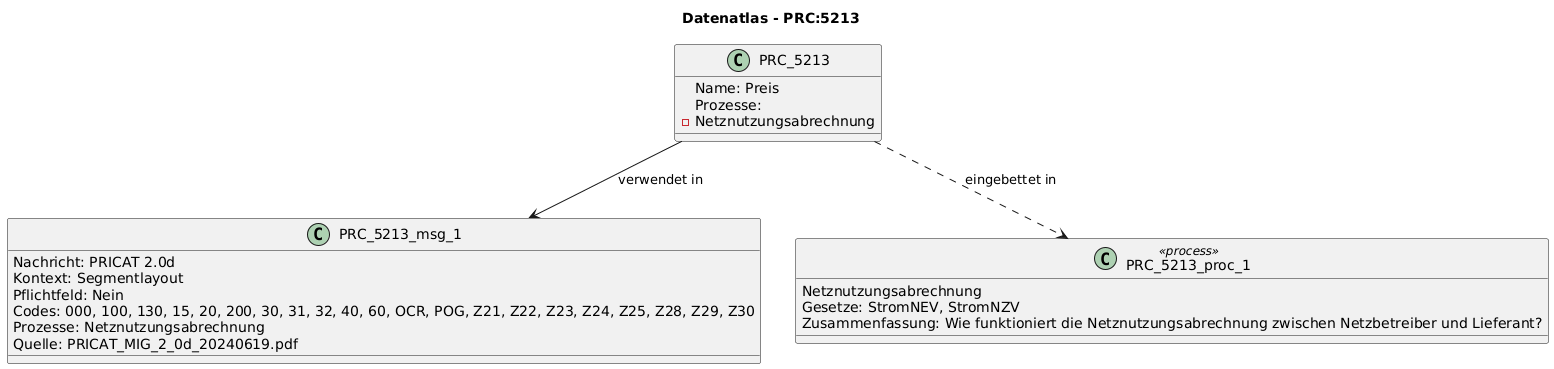

The diagram above was rendered by PlantUML. Its source (embedded in the PNG):
@startuml
title Datenatlas - PRC:5213
class PRC_5213 {
  Name: Preis
  Prozesse:
    - Netznutzungsabrechnung
}
class PRC_5213_msg_1 {
  Nachricht: PRICAT 2.0d
  Kontext: Segmentlayout
  Pflichtfeld: Nein
  Codes: 000, 100, 130, 15, 20, 200, 30, 31, 32, 40, 60, OCR, POG, Z21, Z22, Z23, Z24, Z25, Z28, Z29, Z30
  Prozesse: Netznutzungsabrechnung
  Quelle: PRICAT_MIG_2_0d_20240619.pdf
}
PRC_5213 --> PRC_5213_msg_1 : verwendet in
class PRC_5213_proc_1 <<process>> {
  Netznutzungsabrechnung
  Gesetze: StromNEV, StromNZV
  Zusammenfassung: Wie funktioniert die Netznutzungsabrechnung zwischen Netzbetreiber und Lieferant?
}
PRC_5213 ..> PRC_5213_proc_1 : eingebettet in
@enduml